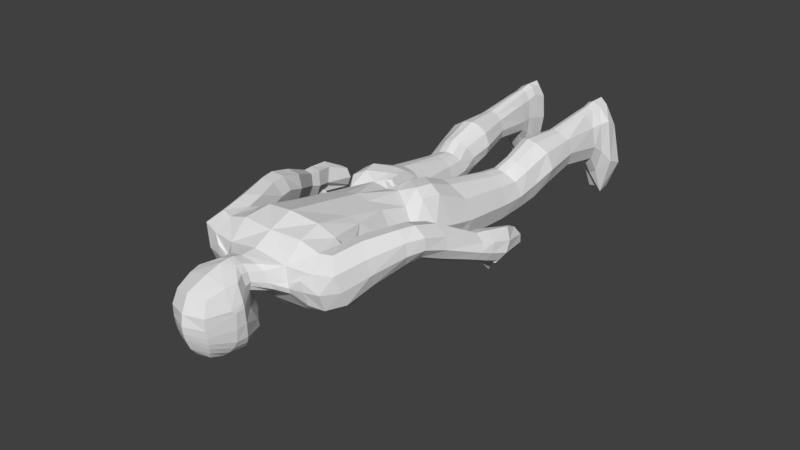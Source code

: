 # Source: try.blend  (saved by Blender 2.82.7; exported with 4.5.12 LTS)
import bpy
from mathutils import Matrix  # noqa: F401  (used for matrix-valued properties, if any)

bpy.ops.wm.read_factory_settings(use_empty=True)
scene = bpy.context.scene
scene.name = 'Scene'

# ---- world
world_world = bpy.data.worlds.new('World'); scene.world = world_world
world_world.color = (0.05088, 0.05088, 0.05088)
world_world.use_sun_shadow = False
world_world.sun_shadow_jitter_overblur = 0.0
world_world.cycles.sampling_method = 'MANUAL'

# ---- meshes
me_cube_001 = bpy.data.meshes.new('Cube.001')
me_cube_001.from_pydata([(-0.3986, -0.1701, 0.6043), (-0.2113, 0.1632, 2.501), (-0.3929, 0.4364, 0.6726), (-0.2514, 0.4448, 2.613), (-0.3523, 0.5188, 1.018), (-0.3753, -0.1339, 0.8009), (-0.53, 0.1161, 0.672), (-0.3014, 0.2336, 2.553), (-0.5241, 0.1882, 1.001), (-0.0516, 0.1251, 0.1022), (-0.18, 0.513, 0.5315), (-0.2671, -0.182, 0.4909), (-0.2158, -0.1652, 0.3915), (-0.1483, -0.1068, 0.2602), (-0.1132, 0.006, 0.1528), (-0.03494, 0.4005, 0.2161), (-0.06412, 0.5099, 0.3513), (-0.1007, 0.5214, 0.4268), (-0.586, -0.2013, -0.1703), (-0.5861, 0.2874, -0.1408), (-0.659, 0.03662, -0.1687), (-0.07331, 0.05209, -0.2644), (-0.4139, 0.4329, -0.08277), (-0.4514, -0.2716, -0.1736), (-0.3311, -0.2654, -0.1935), (-0.2184, -0.2142, -0.2257), (-0.1179, -0.1012, -0.2634), (-0.1149, 0.2547, -0.2325), (-0.1936, 0.3813, -0.1861), (-0.2885, 0.445, -0.1173), (-0.3756, -0.2558, 0.0918), (-0.2981, -0.2234, 0.02253), (-0.1566, 0.4691, 0.007965), (-0.2117, 0.5466, 0.1311), (-0.5281, -0.1853, 0.1504), (-0.2206, -0.1671, -0.04674), (-0.1298, -0.04144, -0.1505), (-0.08345, 0.104, -0.1524), (-0.1123, 0.3658, -0.1047), (-0.6478, 0.1056, 0.1701), (-0.546, 0.4849, 0.2815), (-0.4137, 0.5714, 0.2625), (-0.2667, -0.1867, 0.2069), (-0.1526, 0.5491, 0.3074), (-0.1992, -0.0928, 0.1184), (-0.06033, 0.1643, -0.03658), (-0.07147, 0.3713, 0.04765), (-0.3553, 0.5729, 0.4521), (-0.3343, -0.2288, 0.2954), (-0.1096, 0.4967, 0.1774), (-0.4829, -0.1822, 0.3879), (-0.1247, 0.044, -0.009085), (-0.6251, 0.1726, 0.4315), (-0.4948, 0.5002, 0.5148), (-0.611, -0.2221, -0.8392), (-0.6111, 0.1972, -0.8168), (-0.6728, -0.01745, -0.8379), (-0.1768, 0.02117, -0.9189), (-0.4657, 0.2931, -0.8049), (-0.497, -0.2843, -0.842), (-0.3951, -0.2774, -0.8589), (-0.2997, -0.2253, -0.8862), (-0.2146, -0.1157, -0.918), (-0.212, 0.1895, -0.8919), (-0.2803, 0.284, -0.8548), (-0.3624, 0.3149, -0.8207), (-0.6539, -0.1419, -1.45), (-0.6547, 0.2569, -1.271), (-0.711, 0.0559, -1.371), (-0.2453, 0.1204, -1.439), (-0.5219, 0.3459, -1.224), (-0.5394, -0.2013, -1.474), (-0.4421, -0.1888, -1.493), (-0.3452, -0.1292, -1.513), (-0.2723, -0.01246, -1.502), (-0.2903, 0.2745, -1.338), (-0.3526, 0.3537, -1.27), (-0.4276, 0.3723, -1.23), (-0.6921, -0.03197, -1.648), (-0.6939, 0.3796, -1.624), (-0.7601, 0.169, -1.653), (-0.2054, 0.2069, -1.697), (-0.5346, 0.4737, -1.597), (-0.573, -0.09897, -1.644), (-0.4563, -0.09467, -1.655), (-0.3436, -0.04127, -1.677), (-0.2464, 0.07237, -1.699), (-0.2467, 0.372, -1.67), (-0.3255, 0.4647, -1.635), (-0.4192, 0.4951, -1.605), (-0.6646, 0.03766, -2.155), (-0.6673, 0.3813, -2.124), (-0.7132, 0.2052, -2.157), (-0.315, 0.2395, -2.154), (-0.5549, 0.4586, -2.095), (-0.575, -0.009357, -2.142), (-0.4932, -0.004348, -2.142), (-0.4151, 0.03584, -2.151), (-0.3446, 0.1273, -2.163), (-0.3458, 0.3751, -2.135), (-0.4037, 0.4512, -2.113), (-0.4721, 0.4761, -2.096), (-0.6684, -0.06537, -2.721), (-0.6695, 0.3554, -2.703), (-0.7133, 0.1013, -2.72), (-0.358, 0.1791, -2.714), (-0.5681, 0.5228, -2.667), (-0.5886, -0.1035, -2.706), (-0.5132, -0.05928, -2.703), (-0.4441, -0.006556, -2.707), (-0.3815, 0.05051, -2.71), (-0.3836, 0.4266, -2.699), (-0.4342, 0.53, -2.683), (-0.4947, 0.5537, -2.667), (-0.3852, 0.2851, -1.05), (-0.4859, 0.2632, -1.039), (-0.6278, 0.1781, -1.067), (-0.688, -0.01124, -1.124), (-0.2041, 0.03429, -1.194), (-0.2384, 0.1814, -1.139), (-0.5165, -0.2496, -1.173), (-0.4171, -0.2412, -1.188), (-0.6277, -0.1943, -1.16), (-0.305, 0.2616, -1.088), (-0.324, -0.1908, -1.205), (-0.2409, -0.08835, -1.216), (-0.4538, -0.2145, 1.842), (-0.5314, 0.6145, 1.914), (-0.6438, 0.03874, 1.815), (-0.4944, -0.01659, 2.312), (-0.6712, 0.4661, 2.404), (-0.7549, 0.05817, 2.327), (-0.4385, 0.5654, 1.453), (-0.5579, 0.2074, 1.424), (-0.4367, -0.1885, 1.414), (-0.6145, 0.604, 2.238), (-0.7262, -0.02937, 2.134), (-0.5783, 0.3605, 1.754), (-0.7644, 0.2654, 2.409), (-0.6401, 0.6008, 1.954), (-0.6996, 0.09067, 1.797), (-0.8889, 0.487, 2.331), (-0.9265, 0.1275, 2.192), (-0.7603, 0.6147, 2.202), (-0.8454, 0.03454, 2.027), (-0.6315, 0.3603, 1.704), (-0.931, 0.3005, 2.278), (-0.8155, 0.639, 1.431), (-0.8108, 0.2685, 1.341), (-1.065, 0.5559, 1.486), (-1.018, 0.2784, 1.427), (-0.9516, 0.6616, 1.47), (-0.9253, 0.208, 1.373), (-0.7527, 0.4664, 1.369), (-1.078, 0.405, 1.481), (-0.9542, 0.5236, 1.939), (-0.9904, 0.3496, 1.918), (-0.8533, 0.1158, 1.717), (-0.759, 0.1877, 1.585), (-0.714, 0.4257, 1.562), (-0.8242, 0.6487, 1.855), (-0.6994, 0.6253, 1.716), (-0.9506, 0.1996, 1.838), (-0.8571, 0.6304, 1.243), (-0.8439, 0.2906, 1.171), (-1.141, 0.5544, 1.276), (-1.064, 0.2982, 1.236), (-1.007, 0.6534, 1.27), (-0.9506, 0.236, 1.198), (-0.7934, 0.4675, 1.202), (-1.146, 0.4168, 1.276), (-1.128, 0.3283, 0.5354), (-1.131, 0.06533, 0.5967), (-1.338, 0.2824, 0.5652), (-1.293, 0.09324, 0.6297), (-1.234, 0.3512, 0.5391), (-1.214, 0.04271, 0.6274), (-1.09, 0.1996, 0.561), (-1.351, 0.185, 0.6104), (-0.9176, 0.202, 0.9841), (-0.863, 0.3782, 0.9633), (-1.046, 0.573, 0.9818), (-1.195, 0.4775, 1.003), (-0.9027, 0.5453, 0.9657), (-1.209, 0.3336, 1.009), (-1.127, 0.221, 1.035), (-1.013, 0.1544, 1.02), (-1.143, 0.3119, 0.3942), (-1.163, -0.006083, 0.4259), (-1.393, 0.2504, 0.4306), (-1.336, 0.04192, 0.4931), (-1.269, 0.3352, 0.3983), (-1.248, -0.02446, 0.4575), (-1.093, 0.1542, 0.4346), (-1.394, 0.1359, 0.4678), (-1.216, 0.2617, 0.1488), (-1.233, 0.07083, 0.3177), (-1.433, 0.1981, 0.2142), (-1.374, -0.01853, 0.323), (-1.326, 0.2872, 0.1081), (-1.266, -0.02889, 0.3568), (-1.171, 0.09432, 0.2181), (-1.442, 0.0803, 0.2748), (-1.228, -0.01863, 0.3157), (-1.34, -0.0563, 0.3342), (-1.177, 0.1614, -0.1245), (-1.183, -0.06406, -0.1379), (-1.348, 0.1116, -0.1189), (-1.301, -0.0541, -0.1096), (-1.263, 0.1764, -0.115), (-1.247, -0.09581, -0.1111), (-1.143, 0.04574, -0.1453), (-1.355, 0.02109, -0.1129), (-1.211, -0.09185, -0.1514), (-1.278, -0.08055, -0.1147), (-1.119, -0.2294, 0.1767), (-1.17, -0.2479, 0.2013), (-1.125, -0.1673, 0.1129), (-1.169, -0.2007, 0.1175), (-1.145, -0.1808, 0.09536), (-0.5741, 0.3783, 2.458), (-0.6063, 0.0941, 2.396), (-0.3491, 0.121, 2.402), (-0.4102, 0.3038, 2.468), (-0.4314, 0.1831, 2.447), (-0.6716, -0.6108, -3.199), (-0.7391, 0.2848, -3.133), (-0.8152, -0.2383, -3.193), (-0.3479, 0.119, -3.162), (-0.6027, 0.5324, -3.13), (-0.5899, -0.6403, -3.166), (-0.5135, -0.5881, -3.163), (-0.4406, -0.4638, -3.188), (-0.3827, -0.177, -3.138), (-0.3764, 0.4079, -3.172), (-0.4326, 0.5398, -3.14), (-0.495, 0.5949, -3.169), (-0.5129, -0.5901, -3.019), (-0.4449, -0.3711, -3.0), (-0.3818, -0.1346, -2.959), (-0.3635, 0.1556, -2.969), (-0.434, 0.5703, -2.97), (-0.4949, 0.599, -2.96), (-0.5965, 0.5452, -2.965), (-0.7493, 0.3861, -2.956), (-0.8067, -0.159, -2.995), (-0.3832, 0.4713, -2.97), (-0.5889, -0.5824, -3.026), (-0.6716, -0.6452, -3.03), (-0.4495, -0.1801, -2.859), (-0.3704, 0.1827, -2.84), (-0.4969, 0.5694, -2.824), (-0.7041, 0.3717, -2.837), (-0.7368, -0.001795, -2.863), (-0.3926, 0.4269, -2.839), (-0.5143, -0.2926, -2.871), (-0.391, -0.02058, -2.842), (-0.44, 0.5459, -2.836), (-0.5824, 0.5236, -2.821), (-0.5822, -0.3465, -2.877), (-0.6624, -0.2968, -2.879), (-0.4249, 0.2527, 2.475), (-0.5961, 0.2608, 2.451), (-0.4726, -0.1416, 2.142), (-0.2852, -0.2634, 1.311), (-0.2614, -0.214, 0.8859), (-0.1949, -0.3005, 2.889), (-0.1542, -0.2423, 3.276), (-0.1976, 0.4903, 2.855), (-0.1978, 0.404, 3.306), (-0.242, 0.4675, 3.107), (-0.1631, -0.2971, 3.118), (-0.2222, 0.3615, 2.835), (-0.2231, 0.2464, 3.363), (-0.3158, 0.2529, 3.119), (-0.1868, 0.2767, 2.757), (-0.1559, -0.1165, 2.645), (-0.1646, -0.2737, 2.796), (-0.1824, -0.172, 3.304), (-0.2159, -0.04692, 3.336), (-0.2222, 0.1146, 3.361), (-0.2278, -0.2426, 3.101), (-0.304, -0.1168, 3.061), (-0.3307, 0.2104, 3.069), (-0.1997, 0.09336, 2.779), (-0.2215, 0.02678, 3.349), (-0.3241, 0.03228, 3.065), (-0.1509, -0.2044, 2.629), (-0.2017, -0.1116, 3.321), (-0.2698, -0.1892, 3.075), (-0.2927, 0.3118, 2.59), (-0.1867, 0.4791, 2.767), (-0.2126, 0.3744, 2.756), (-0.1681, 0.5596, 1.009), (-0.3399, 0.7219, 1.952), (-0.1754, 0.5096, 2.645), (-0.378, 0.4797, 2.456), (-0.3197, 0.6156, 1.48), (-0.3845, 0.6711, 2.242), (-0.1173, 0.5441, 2.767), (-0.1157, 0.5527, 2.844), (-0.1971, 0.3238, 2.756), (-0.2424, -0.2588, 2.902), (-0.2859, -0.1932, 2.917), (-0.3269, 0.2903, 2.969), (-0.3353, 0.224, 2.966), (-0.2697, 0.4802, 2.972), (-0.3308, 0.04962, 2.949), (-0.3149, -0.1167, 2.931), (0.3986, -0.1701, 0.6043), (0.2113, 0.1632, 2.501), (0.3929, 0.4364, 0.6726), (0.2514, 0.4448, 2.613), (0.0, 0.5945, 1.001), (0.0, -0.2323, 0.6771), (0.3523, 0.5188, 1.018), (0.3753, -0.1339, 0.8009), (0.0, 0.4671, 0.5029), (0.0, 0.5526, 2.66), (0.0, -0.1991, 0.4982), (0.0, 0.122, 2.464), (0.53, 0.1161, 0.672), (0.3014, 0.2336, 2.553), (0.5241, 0.1882, 1.001), (0.0, 0.005987, 0.103), (0.0516, 0.1251, 0.1022), (0.18, 0.513, 0.5315), (0.2671, -0.182, 0.4909), (0.0, 0.03379, 0.0855), (0.0, -0.1177, 0.2505), (0.0, -0.1834, 0.3757), (0.2158, -0.1652, 0.3915), (0.1483, -0.1068, 0.2602), (0.1132, 0.006, 0.1528), (0.0, 0.4384, 0.3851), (0.0, 0.3902, 0.272), (0.0, 0.2573, 0.1462), (0.03494, 0.4005, 0.2161), (0.06412, 0.5099, 0.3513), (0.1007, 0.5214, 0.4268), (0.586, -0.2013, -0.1703), (0.5861, 0.2874, -0.1408), (0.659, 0.03662, -0.1687), (0.07331, 0.05209, -0.2644), (0.4139, 0.4329, -0.08277), (0.4514, -0.2716, -0.1736), (0.3311, -0.2654, -0.1935), (0.2184, -0.2142, -0.2257), (0.1179, -0.1012, -0.2634), (0.1149, 0.2547, -0.2325), (0.1936, 0.3813, -0.1861), (0.2885, 0.445, -0.1173), (0.3756, -0.2558, 0.0918), (0.2981, -0.2234, 0.02253), (0.1566, 0.4691, 0.007965), (0.2117, 0.5466, 0.1311), (0.5281, -0.1853, 0.1504), (0.2206, -0.1671, -0.04674), (0.1298, -0.04144, -0.1505), (0.08345, 0.104, -0.1524), (0.1123, 0.3658, -0.1047), (0.6478, 0.1056, 0.1701), (0.546, 0.4849, 0.2815), (0.4137, 0.5714, 0.2625), (0.2667, -0.1867, 0.2069), (0.1526, 0.5491, 0.3074), (0.1992, -0.0928, 0.1184), (0.06033, 0.1643, -0.03658), (0.07147, 0.3713, 0.04765), (0.3553, 0.5729, 0.4521), (0.3343, -0.2288, 0.2954), (0.1096, 0.4967, 0.1774), (0.4829, -0.1822, 0.3879), (0.1247, 0.044, -0.009085), (0.6251, 0.1726, 0.4315), (0.4948, 0.5002, 0.5148), (0.611, -0.2221, -0.8392), (0.6111, 0.1972, -0.8168), (0.6728, -0.01745, -0.8379), (0.1768, 0.02117, -0.9189), (0.4657, 0.2931, -0.8049), (0.497, -0.2843, -0.842), (0.3951, -0.2774, -0.8589), (0.2997, -0.2253, -0.8862), (0.2146, -0.1157, -0.918), (0.212, 0.1895, -0.8919), (0.2803, 0.284, -0.8548), (0.3624, 0.3149, -0.8207), (0.6539, -0.1419, -1.45), (0.6547, 0.2569, -1.271), (0.711, 0.0559, -1.371), (0.2453, 0.1204, -1.439), (0.5219, 0.3459, -1.224), (0.5394, -0.2013, -1.474), (0.4421, -0.1888, -1.493), (0.3452, -0.1292, -1.513), (0.2723, -0.01246, -1.502), (0.2903, 0.2745, -1.338), (0.3526, 0.3537, -1.27), (0.4276, 0.3723, -1.23), (0.6921, -0.03197, -1.648), (0.6939, 0.3796, -1.624), (0.7601, 0.169, -1.653), (0.2054, 0.2069, -1.697), (0.5346, 0.4737, -1.597), (0.573, -0.09897, -1.644), (0.4563, -0.09467, -1.655), (0.3436, -0.04127, -1.677), (0.2464, 0.07237, -1.699), (0.2467, 0.372, -1.67), (0.3255, 0.4647, -1.635), (0.4192, 0.4951, -1.605), (0.6646, 0.03766, -2.155), (0.6673, 0.3813, -2.124), (0.7132, 0.2052, -2.157), (0.315, 0.2395, -2.154), (0.5549, 0.4586, -2.095), (0.575, -0.009357, -2.142), (0.4932, -0.004348, -2.142), (0.4151, 0.03584, -2.151), (0.3446, 0.1273, -2.163), (0.3458, 0.3751, -2.135), (0.4037, 0.4512, -2.113), (0.4721, 0.4761, -2.096), (0.6684, -0.06537, -2.721), (0.6695, 0.3554, -2.703), (0.7133, 0.1013, -2.72), (0.358, 0.1791, -2.714), (0.5681, 0.5228, -2.667), (0.5886, -0.1035, -2.706), (0.5132, -0.05928, -2.703), (0.4441, -0.006556, -2.707), (0.3815, 0.05051, -2.71), (0.3836, 0.4266, -2.699), (0.4342, 0.53, -2.683), (0.4947, 0.5537, -2.667), (0.3852, 0.2851, -1.05), (0.4859, 0.2632, -1.039), (0.6278, 0.1781, -1.067), (0.688, -0.01124, -1.124), (0.2041, 0.03429, -1.194), (0.2384, 0.1814, -1.139), (0.5165, -0.2496, -1.173), (0.4171, -0.2412, -1.188), (0.6277, -0.1943, -1.16), (0.305, 0.2616, -1.088), (0.324, -0.1908, -1.205), (0.2409, -0.08835, -1.216), (0.4538, -0.2145, 1.842), (0.0, -0.3423, 1.852), (0.5314, 0.6145, 1.914), (0.0, 0.7752, 1.99), (0.6438, 0.03874, 1.815), (0.4944, -0.01659, 2.312), (0.0, -0.07827, 2.281), (0.6712, 0.4661, 2.404), (0.0, 0.5553, 2.486), (0.7549, 0.05817, 2.327), (0.0, -0.2731, 1.462), (0.4385, 0.5654, 1.453), (0.0, 0.685, 1.487), (0.5579, 0.2074, 1.424), (0.4367, -0.1885, 1.414), (0.6145, 0.604, 2.238), (0.7262, -0.02937, 2.134), (0.5783, 0.3605, 1.754), (0.7644, 0.2654, 2.409), (0.6401, 0.6008, 1.954), (0.6996, 0.09067, 1.797), (0.8889, 0.487, 2.331), (0.9265, 0.1275, 2.192), (0.7603, 0.6147, 2.202), (0.8454, 0.03454, 2.027), (0.6315, 0.3603, 1.704), (0.931, 0.3005, 2.278), (0.8155, 0.639, 1.431), (0.8108, 0.2685, 1.341), (1.065, 0.5559, 1.486), (1.018, 0.2784, 1.427), (0.9516, 0.6616, 1.47), (0.9253, 0.208, 1.373), (0.7527, 0.4664, 1.369), (1.078, 0.405, 1.481), (0.9542, 0.5236, 1.939), (0.9904, 0.3496, 1.918), (0.8533, 0.1158, 1.717), (0.759, 0.1877, 1.585), (0.714, 0.4257, 1.562), (0.8242, 0.6487, 1.855), (0.6994, 0.6253, 1.716), (0.9506, 0.1996, 1.838), (0.8571, 0.6304, 1.243), (0.8439, 0.2906, 1.171), (1.141, 0.5544, 1.276), (1.064, 0.2982, 1.236), (1.007, 0.6534, 1.27), (0.9506, 0.236, 1.198), (0.7934, 0.4675, 1.202), (1.146, 0.4168, 1.276), (1.128, 0.3283, 0.5354), (1.131, 0.06533, 0.5967), (1.338, 0.2824, 0.5652), (1.293, 0.09324, 0.6297), (1.234, 0.3512, 0.5391), (1.214, 0.04271, 0.6274), (1.09, 0.1996, 0.561), (1.351, 0.185, 0.6104), (0.9176, 0.202, 0.9841), (0.863, 0.3782, 0.9633), (1.046, 0.573, 0.9818), (1.195, 0.4775, 1.003), (0.9027, 0.5453, 0.9657), (1.209, 0.3336, 1.009), (1.127, 0.221, 1.035), (1.013, 0.1544, 1.02), (1.143, 0.3119, 0.3942), (1.163, -0.006083, 0.4259), (1.393, 0.2504, 0.4306), (1.336, 0.04192, 0.4931), (1.269, 0.3352, 0.3983), (1.248, -0.02446, 0.4575), (1.093, 0.1542, 0.4346), (1.394, 0.1359, 0.4678), (1.216, 0.2617, 0.1488), (1.233, 0.07083, 0.3177), (1.433, 0.1981, 0.2142), (1.374, -0.01853, 0.323), (1.326, 0.2872, 0.1081), (1.266, -0.02889, 0.3568), (1.171, 0.09432, 0.2181), (1.442, 0.0803, 0.2748), (1.228, -0.01863, 0.3157), (1.34, -0.0563, 0.3342), (1.177, 0.1614, -0.1245), (1.183, -0.06406, -0.1379), (1.348, 0.1116, -0.1189), (1.301, -0.0541, -0.1096), (1.263, 0.1764, -0.115), (1.247, -0.09581, -0.1111), (1.143, 0.04574, -0.1453), (1.355, 0.02109, -0.1129), (1.211, -0.09185, -0.1514), (1.278, -0.08055, -0.1147), (1.119, -0.2294, 0.1767), (1.17, -0.2479, 0.2013), (1.125, -0.1673, 0.1129), (1.169, -0.2007, 0.1175), (1.145, -0.1808, 0.09536), (0.0, 0.6682, 2.268), (0.5741, 0.3783, 2.458), (0.6063, 0.0941, 2.396), (0.3491, 0.121, 2.402), (0.0, 0.07478, 2.379), (0.4102, 0.3038, 2.468), (0.4314, 0.1831, 2.447), (0.6716, -0.6108, -3.199), (0.7391, 0.2848, -3.133), (0.8152, -0.2383, -3.193), (0.3479, 0.119, -3.162), (0.6027, 0.5324, -3.13), (0.5899, -0.6403, -3.166), (0.5135, -0.5881, -3.163), (0.4406, -0.4638, -3.188), (0.3827, -0.177, -3.138), (0.3764, 0.4079, -3.172), (0.4326, 0.5398, -3.14), (0.495, 0.5949, -3.169), (0.5129, -0.5901, -3.019), (0.4449, -0.3711, -3.0), (0.3818, -0.1346, -2.959), (0.3635, 0.1556, -2.969), (0.434, 0.5703, -2.97), (0.4949, 0.599, -2.96), (0.5965, 0.5452, -2.965), (0.7493, 0.3861, -2.956), (0.8067, -0.159, -2.995), (0.3832, 0.4713, -2.97), (0.5889, -0.5824, -3.026), (0.6716, -0.6452, -3.03), (0.4495, -0.1801, -2.859), (0.3704, 0.1827, -2.84), (0.4969, 0.5694, -2.824), (0.7041, 0.3717, -2.837), (0.7368, -0.001795, -2.863), (0.3926, 0.4269, -2.839), (0.5143, -0.2926, -2.871), (0.391, -0.02058, -2.842), (0.44, 0.5459, -2.836), (0.5824, 0.5236, -2.821), (0.5822, -0.3465, -2.877), (0.6624, -0.2968, -2.879), (0.4249, 0.2527, 2.475), (0.5961, 0.2608, 2.451), (0.4726, -0.1416, 2.142), (0.2852, -0.2634, 1.311), (0.2614, -0.214, 0.8859), (0.1949, -0.3005, 2.889), (0.1542, -0.2423, 3.276), (0.1976, 0.4903, 2.855), (0.1978, 0.404, 3.306), (0.0, 0.5338, 3.108), (0.0, -0.325, 3.127), (0.242, 0.4675, 3.107), (0.1631, -0.2971, 3.118), (0.0, 0.5876, 2.832), (0.0, 0.4447, 3.353), (0.0, -0.3244, 2.868), (0.0, -0.2503, 3.308), (0.2222, 0.3615, 2.835), (0.2231, 0.2464, 3.363), (0.3158, 0.2529, 3.119), (0.0, 0.2508, 3.438), (0.0, 0.2621, 2.754), (0.1868, 0.2767, 2.757), (0.1559, -0.1165, 2.645), (0.1646, -0.2737, 2.796), (0.0, 0.1238, 3.457), (0.0, -0.03579, 3.428), (0.0, -0.1645, 3.376), (0.0, 0.146, 2.586), (0.0, -0.1022, 2.499), (0.0, -0.3012, 2.724), (0.1824, -0.172, 3.304), (0.2159, -0.04692, 3.336), (0.2222, 0.1146, 3.361), (0.2278, -0.2426, 3.101), (0.304, -0.1168, 3.061), (0.3307, 0.2104, 3.069), (0.1997, 0.09336, 2.779), (0.0, 0.03912, 3.447), (0.0, 0.06265, 2.546), (0.2215, 0.02678, 3.349), (0.3241, 0.03228, 3.065), (0.1509, -0.2044, 2.629), (0.0, -0.1024, 3.403), (0.0, -0.2228, 2.527), (0.2017, -0.1116, 3.321), (0.2698, -0.1892, 3.075), (0.2927, 0.3118, 2.59), (0.1867, 0.4791, 2.767), (0.0, 0.5846, 2.772), (0.2126, 0.3744, 2.756), (0.0, -0.2337, 2.129), (0.1681, 0.5596, 1.009), (0.3399, 0.7219, 1.952), (0.1754, 0.5096, 2.645), (0.378, 0.4797, 2.456), (0.3197, 0.6156, 1.48), (0.3845, 0.6711, 2.242), (0.1173, 0.5441, 2.767), (0.1157, 0.5527, 2.844), (0.1971, 0.3238, 2.756), (0.0, 0.5784, 2.933), (0.2424, -0.2588, 2.902), (0.2859, -0.1932, 2.917), (0.3269, 0.2903, 2.969), (0.3353, 0.224, 2.966), (0.2697, 0.4802, 2.972), (0.3308, 0.04962, 2.949), (0.3149, -0.1167, 2.931)], [], [(131, 221, 262, 138), (2, 4, 293, 10), (0, 5, 8, 6), (552, 320, 1, 222), (319, 314, 5, 0, 11), (6, 8, 4, 2), (130, 220, 223, 296), (129, 221, 131), (14, 9, 324, 328), (17, 10, 317, 334), (11, 12, 330, 319), (12, 13, 329, 330), (13, 14, 328, 329), (9, 15, 336, 324), (15, 16, 335, 336), (16, 17, 334, 335), (31, 30, 23, 24), (33, 32, 28, 29), (30, 34, 18, 23), (35, 31, 24, 25), (37, 36, 26, 21), (36, 35, 25, 26), (38, 37, 21, 27), (34, 39, 20, 18), (39, 40, 19, 20), (41, 33, 29, 22), (40, 41, 22, 19), (32, 38, 27, 28), (49, 46, 38, 32), (53, 47, 41, 40), (47, 43, 33, 41), (52, 53, 40, 39), (50, 52, 39, 34), (46, 45, 37, 38), (51, 44, 35, 36), (45, 51, 36, 37), (44, 42, 31, 35), (48, 50, 34, 30), (43, 49, 32, 33), (42, 48, 30, 31), (12, 11, 48, 42), (17, 16, 49, 43), (11, 0, 50, 48), (13, 12, 42, 44), (9, 14, 51, 45), (14, 13, 44, 51), (15, 9, 45, 46), (0, 6, 52, 50), (6, 2, 53, 52), (10, 17, 43, 47), (2, 10, 47, 53), (16, 15, 46, 49), (20, 19, 55, 56), (27, 21, 57, 63), (24, 23, 59, 60), (23, 18, 54, 59), (28, 27, 63, 64), (18, 20, 56, 54), (25, 24, 60, 61), (21, 26, 62, 57), (29, 28, 64, 65), (19, 22, 58, 55), (26, 25, 61, 62), (22, 29, 65, 58), (115, 114, 77, 70), (117, 116, 67, 68), (119, 118, 69, 75), (121, 120, 71, 72), (120, 122, 66, 71), (123, 119, 75, 76), (122, 117, 68, 66), (124, 121, 72, 73), (118, 125, 74, 69), (114, 123, 76, 77), (116, 115, 70, 67), (125, 124, 73, 74), (74, 73, 85, 86), (70, 77, 89, 82), (68, 67, 79, 80), (75, 69, 81, 87), (72, 71, 83, 84), (71, 66, 78, 83), (76, 75, 87, 88), (66, 68, 80, 78), (73, 72, 84, 85), (69, 74, 86, 81), (77, 76, 88, 89), (67, 70, 82, 79), (79, 82, 94, 91), (86, 85, 97, 98), (82, 89, 101, 94), (80, 79, 91, 92), (87, 81, 93, 99), (84, 83, 95, 96), (83, 78, 90, 95), (88, 87, 99, 100), (78, 80, 92, 90), (85, 84, 96, 97), (81, 86, 98, 93), (89, 88, 100, 101), (101, 100, 112, 113), (91, 94, 106, 103), (98, 97, 109, 110), (94, 101, 113, 106), (92, 91, 103, 104), (99, 93, 105, 111), (96, 95, 107, 108), (95, 90, 102, 107), (100, 99, 111, 112), (90, 92, 104, 102), (97, 96, 108, 109), (93, 98, 110, 105), (62, 61, 124, 125), (55, 58, 115, 116), (65, 64, 123, 114), (57, 62, 125, 118), (61, 60, 121, 124), (54, 56, 117, 122), (64, 63, 119, 123), (59, 54, 122, 120), (60, 59, 120, 121), (63, 57, 118, 119), (56, 55, 116, 117), (58, 65, 114, 115), (134, 126, 128, 133), (132, 127, 294, 297), (458, 449, 126, 134), (133, 128, 137, 127, 132), (126, 263, 136, 128), (127, 135, 298, 294), (449, 642, 263, 126), (8, 133, 132, 4), (314, 265, 5), (4, 132, 297, 293), (5, 134, 133, 8), (131, 138, 146, 142), (127, 137, 145, 139), (136, 131, 142, 144), (138, 130, 141, 146), (128, 136, 144, 140), (135, 127, 139, 143), (137, 128, 140, 145), (130, 135, 143, 141), (156, 155, 149, 154), (158, 157, 152, 148), (159, 158, 148, 153), (155, 160, 151, 149), (161, 159, 153, 147), (160, 161, 147, 151), (162, 156, 154, 150), (157, 162, 150, 152), (144, 142, 162, 157), (142, 146, 156, 162), (143, 139, 161, 160), (139, 145, 159, 161), (141, 143, 160, 155), (145, 140, 158, 159), (140, 144, 157, 158), (146, 141, 155, 156), (150, 154, 170, 166), (152, 150, 166, 168), (154, 149, 165, 170), (148, 152, 168, 164), (153, 148, 164, 169), (149, 151, 167, 165), (147, 153, 169, 163), (151, 147, 163, 167), (180, 179, 172, 177), (182, 181, 175, 173), (183, 180, 177, 171), (181, 183, 171, 175), (185, 184, 178, 174), (186, 185, 174, 176), (184, 182, 173, 178), (179, 186, 176, 172), (164, 168, 186, 179), (170, 165, 182, 184), (168, 166, 185, 186), (166, 170, 184, 185), (167, 163, 183, 181), (163, 169, 180, 183), (165, 167, 181, 182), (169, 164, 179, 180), (176, 174, 190, 192), (178, 173, 189, 194), (172, 176, 192, 188), (177, 172, 188, 193), (173, 175, 191, 189), (171, 177, 193, 187), (175, 171, 187, 191), (174, 178, 194, 190), (193, 188, 196, 201), (189, 191, 199, 197), (187, 193, 201, 195), (191, 187, 195, 199), (190, 194, 202, 198), (192, 190, 198, 204, 200), (194, 189, 197, 202), (203, 196, 217, 219), (202, 197, 207, 212), (199, 195, 205, 209), (203, 200, 210, 213), (198, 202, 212, 208), (197, 199, 209, 207), (204, 198, 208, 214), (196, 203, 213, 206), (200, 204, 214, 210), (195, 201, 211, 205), (201, 196, 206, 211), (206, 213, 210, 214, 208, 212, 207, 209, 205, 211), (215, 216, 218, 219, 217), (196, 188, 215, 217), (200, 203, 219, 218), (192, 200, 218, 216), (188, 192, 216, 215), (221, 129, 222, 224), (548, 298, 296, 456), (223, 261, 290, 3), (224, 222, 1, 7), (220, 262, 261, 223), (454, 552, 222, 129), (238, 237, 231, 232), (240, 239, 233, 228), (242, 241, 235, 236), (244, 243, 229, 226), (239, 238, 232, 233), (243, 242, 236, 229), (245, 244, 226, 227), (246, 240, 228, 234), (237, 247, 230, 231), (247, 248, 225, 230), (241, 246, 234, 235), (248, 245, 227, 225), (227, 226, 229, 236, 235, 234, 228, 233, 232, 231, 230, 225), (260, 253, 245, 248), (257, 254, 246, 241), (259, 260, 248, 247), (255, 259, 247, 237), (254, 250, 240, 246), (253, 252, 244, 245), (258, 251, 242, 243), (256, 249, 238, 239), (252, 258, 243, 244), (251, 257, 241, 242), (250, 256, 239, 240), (249, 255, 237, 238), (109, 108, 255, 249), (105, 110, 256, 250), (113, 112, 257, 251), (103, 106, 258, 252), (110, 109, 249, 256), (106, 113, 251, 258), (104, 103, 252, 253), (111, 105, 250, 254), (108, 107, 259, 255), (107, 102, 260, 259), (112, 111, 254, 257), (102, 104, 253, 260), (261, 262, 221, 224), (138, 262, 220, 130), (136, 263, 129, 131), (458, 264, 265, 314), (134, 264, 458), (5, 265, 264, 134), (274, 273, 269, 270), (268, 306, 652, 604, 300), (275, 305, 304, 272), (601, 607, 267, 271), (268, 300, 604, 612, 272), (618, 278, 267, 607), (606, 601, 271, 266), (277, 621, 606, 266), (272, 304, 306, 268), (270, 269, 605, 600), (605, 269, 273, 611), (283, 280, 273, 274), (271, 267, 278, 281), (289, 288, 279, 282), (286, 285, 280, 283), (272, 612, 619, 275), (284, 630, 620, 276), (287, 635, 621, 277), (611, 273, 280, 616), (629, 285, 279, 617), (634, 288, 278, 618), (266, 271, 281, 302), (287, 303, 308, 276), (284, 307, 305, 275), (276, 308, 307, 284), (616, 280, 285, 629), (275, 619, 630, 284), (282, 279, 285, 286), (277, 302, 303, 287), (617, 279, 288, 634), (276, 620, 635, 287), (281, 278, 288, 289), (291, 3, 295, 299), (290, 261, 224, 7), (292, 272, 268, 291), (1, 275, 301, 7), (320, 619, 275, 1), (290, 292, 291, 3), (268, 291, 299, 300), (263, 642, 454, 129), (293, 297, 460, 313), (10, 293, 313, 317), (297, 294, 451, 460), (296, 298, 135, 130), (296, 295, 318, 456), (294, 298, 548, 451), (300, 299, 640, 604), (299, 295, 318, 640), (292, 301, 275, 272), (7, 301, 292, 290), (296, 223, 3, 295), (302, 277, 266), (303, 302, 281, 289), (652, 306, 270, 600), (306, 304, 274, 270), (308, 303, 289, 282), (304, 305, 283, 274), (305, 307, 286, 283), (307, 308, 282, 286), (457, 466, 592, 550), (311, 326, 643, 315), (309, 321, 323, 316), (552, 551, 310, 320), (319, 327, 309, 316, 314), (321, 311, 315, 323), (455, 646, 553, 549), (453, 457, 550), (333, 328, 324, 325), (339, 334, 317, 326), (327, 319, 330, 331), (331, 330, 329, 332), (332, 329, 328, 333), (325, 324, 336, 337), (337, 336, 335, 338), (338, 335, 334, 339), (353, 346, 345, 352), (355, 351, 350, 354), (352, 345, 340, 356), (357, 347, 346, 353), (359, 343, 348, 358), (358, 348, 347, 357), (360, 349, 343, 359), (356, 340, 342, 361), (361, 342, 341, 362), (363, 344, 351, 355), (362, 341, 344, 363), (354, 350, 349, 360), (371, 354, 360, 368), (375, 362, 363, 369), (369, 363, 355, 365), (374, 361, 362, 375), (372, 356, 361, 374), (368, 360, 359, 367), (373, 358, 357, 366), (367, 359, 358, 373), (366, 357, 353, 364), (370, 352, 356, 372), (365, 355, 354, 371), (364, 353, 352, 370), (331, 364, 370, 327), (339, 365, 371, 338), (327, 370, 372, 309), (332, 366, 364, 331), (325, 367, 373, 333), (333, 373, 366, 332), (337, 368, 367, 325), (309, 372, 374, 321), (321, 374, 375, 311), (326, 369, 365, 339), (311, 375, 369, 326), (338, 371, 368, 337), (342, 378, 377, 341), (349, 385, 379, 343), (346, 382, 381, 345), (345, 381, 376, 340), (350, 386, 385, 349), (340, 376, 378, 342), (347, 383, 382, 346), (343, 379, 384, 348), (351, 387, 386, 350), (341, 377, 380, 344), (348, 384, 383, 347), (344, 380, 387, 351), (437, 392, 399, 436), (439, 390, 389, 438), (441, 397, 391, 440), (443, 394, 393, 442), (442, 393, 388, 444), (445, 398, 397, 441), (444, 388, 390, 439), (446, 395, 394, 443), (440, 391, 396, 447), (436, 399, 398, 445), (438, 389, 392, 437), (447, 396, 395, 446), (396, 408, 407, 395), (392, 404, 411, 399), (390, 402, 401, 389), (397, 409, 403, 391), (394, 406, 405, 393), (393, 405, 400, 388), (398, 410, 409, 397), (388, 400, 402, 390), (395, 407, 406, 394), (391, 403, 408, 396), (399, 411, 410, 398), (389, 401, 404, 392), (401, 413, 416, 404), (408, 420, 419, 407), (404, 416, 423, 411), (402, 414, 413, 401), (409, 421, 415, 403), (406, 418, 417, 405), (405, 417, 412, 400), (410, 422, 421, 409), (400, 412, 414, 402), (407, 419, 418, 406), (403, 415, 420, 408), (411, 423, 422, 410), (423, 435, 434, 422), (413, 425, 428, 416), (420, 432, 431, 419), (416, 428, 435, 423), (414, 426, 425, 413), (421, 433, 427, 415), (418, 430, 429, 417), (417, 429, 424, 412), (422, 434, 433, 421), (412, 424, 426, 414), (419, 431, 430, 418), (415, 427, 432, 420), (384, 447, 446, 383), (377, 438, 437, 380), (387, 436, 445, 386), (379, 440, 447, 384), (383, 446, 443, 382), (376, 444, 439, 378), (386, 445, 441, 385), (381, 442, 444, 376), (382, 443, 442, 381), (385, 441, 440, 379), (378, 439, 438, 377), (380, 437, 436, 387), (462, 461, 452, 448), (459, 647, 644, 450), (458, 462, 448, 449), (461, 459, 450, 465, 452), (448, 452, 464, 593), (450, 644, 648, 463), (449, 448, 593, 642), (323, 315, 459, 461), (314, 316, 595), (315, 643, 647, 459), (316, 323, 461, 462), (457, 470, 474, 466), (450, 467, 473, 465), (464, 472, 470, 457), (466, 474, 469, 455), (452, 468, 472, 464), (463, 471, 467, 450), (465, 473, 468, 452), (455, 469, 471, 463), (484, 482, 477, 483), (486, 476, 480, 485), (487, 481, 476, 486), (483, 477, 479, 488), (489, 475, 481, 487), (488, 479, 475, 489), (490, 478, 482, 484), (485, 480, 478, 490), (472, 485, 490, 470), (470, 490, 484, 474), (471, 488, 489, 467), (467, 489, 487, 473), (469, 483, 488, 471), (473, 487, 486, 468), (468, 486, 485, 472), (474, 484, 483, 469), (478, 494, 498, 482), (480, 496, 494, 478), (482, 498, 493, 477), (476, 492, 496, 480), (481, 497, 492, 476), (477, 493, 495, 479), (475, 491, 497, 481), (479, 495, 491, 475), (508, 505, 500, 507), (510, 501, 503, 509), (511, 499, 505, 508), (509, 503, 499, 511), (513, 502, 506, 512), (514, 504, 502, 513), (512, 506, 501, 510), (507, 500, 504, 514), (492, 507, 514, 496), (498, 512, 510, 493), (496, 514, 513, 494), (494, 513, 512, 498), (495, 509, 511, 491), (491, 511, 508, 497), (493, 510, 509, 495), (497, 508, 507, 492), (504, 520, 518, 502), (506, 522, 517, 501), (500, 516, 520, 504), (505, 521, 516, 500), (501, 517, 519, 503), (499, 515, 521, 505), (503, 519, 515, 499), (502, 518, 522, 506), (521, 529, 524, 516), (517, 525, 527, 519), (515, 523, 529, 521), (519, 527, 523, 515), (518, 526, 530, 522), (520, 528, 532, 526, 518), (522, 530, 525, 517), (531, 547, 545, 524), (530, 540, 535, 525), (527, 537, 533, 523), (531, 541, 538, 528), (526, 536, 540, 530), (525, 535, 537, 527), (532, 542, 536, 526), (524, 534, 541, 531), (528, 538, 542, 532), (523, 533, 539, 529), (529, 539, 534, 524), (534, 539, 533, 537, 535, 540, 536, 542, 538, 541), (543, 545, 547, 546, 544), (524, 545, 543, 516), (528, 546, 547, 531), (520, 544, 546, 528), (516, 543, 544, 520), (550, 554, 551, 453), (548, 456, 646, 648), (553, 312, 638, 591), (554, 322, 310, 551), (549, 553, 591, 592), (454, 453, 551, 552), (568, 562, 561, 567), (570, 558, 563, 569), (572, 566, 565, 571), (574, 556, 559, 573), (569, 563, 562, 568), (573, 559, 566, 572), (575, 557, 556, 574), (576, 564, 558, 570), (567, 561, 560, 577), (577, 560, 555, 578), (571, 565, 564, 576), (578, 555, 557, 575), (557, 555, 560, 561, 562, 563, 558, 564, 565, 566, 559, 556), (590, 578, 575, 583), (587, 571, 576, 584), (589, 577, 578, 590), (585, 567, 577, 589), (584, 576, 570, 580), (583, 575, 574, 582), (588, 573, 572, 581), (586, 569, 568, 579), (582, 574, 573, 588), (581, 572, 571, 587), (580, 570, 569, 586), (579, 568, 567, 585), (431, 579, 585, 430), (427, 580, 586, 432), (435, 581, 587, 434), (425, 582, 588, 428), (432, 586, 579, 431), (428, 588, 581, 435), (426, 583, 582, 425), (433, 584, 580, 427), (430, 585, 589, 429), (429, 589, 590, 424), (434, 587, 584, 433), (424, 590, 583, 426), (591, 554, 550, 592), (466, 455, 549, 592), (464, 457, 453, 593), (458, 314, 595, 594), (462, 458, 594), (316, 462, 594, 595), (610, 602, 599, 609), (598, 650, 604, 652, 657), (613, 608, 655, 656), (601, 603, 597, 607), (598, 608, 612, 604, 650), (618, 607, 597, 622), (606, 596, 603, 601), (615, 596, 606, 621), (608, 598, 657, 655), (602, 600, 605, 599), (605, 611, 609, 599), (627, 610, 609, 624), (603, 625, 622, 597), (637, 626, 623, 636), (632, 627, 624, 631), (608, 613, 619, 612), (628, 614, 620, 630), (633, 615, 621, 635), (611, 616, 624, 609), (629, 617, 623, 631), (634, 618, 622, 636), (596, 653, 625, 603), (633, 614, 659, 654), (628, 613, 656, 658), (614, 628, 658, 659), (616, 629, 631, 624), (613, 628, 630, 619), (626, 632, 631, 623), (615, 633, 654, 653), (617, 634, 636, 623), (614, 633, 635, 620), (625, 637, 636, 622), (639, 649, 645, 312), (638, 322, 554, 591), (641, 639, 598, 608), (310, 322, 651, 613), (320, 310, 613, 619), (638, 312, 639, 641), (598, 650, 649, 639), (593, 453, 454, 642), (643, 313, 460, 647), (326, 317, 313, 643), (647, 460, 451, 644), (646, 455, 463, 648), (646, 456, 318, 645), (644, 451, 548, 648), (650, 604, 640, 649), (649, 640, 318, 645), (641, 608, 613, 651), (322, 638, 641, 651), (646, 645, 312, 553), (653, 596, 615), (654, 637, 625, 653), (652, 600, 602, 657), (657, 602, 610, 655), (659, 626, 637, 654), (655, 610, 627, 656), (656, 627, 632, 658), (658, 632, 626, 659)])
me_cube_001.use_remesh_preserve_volume = False
me_cube_001.use_remesh_preserve_attributes = False
me_cube_001.use_mirror_vertex_groups = False
me_cube_001.update()
arm_armature = bpy.data.armatures.new('Armature')  # bones are not reproduced

# ---- objects
ob_armature = bpy.data.objects.new('Armature', arm_armature)
ob_cube = bpy.data.objects.new('Cube', me_cube_001)

# ---- transforms, parenting, visibility, modifiers, constraints
ob_armature.location = (0.0, -1.0, 0.06)
ob_armature.rotation_euler = (1.571, 0.0, 0.0)
ob_armature.lock_location = (True, True, True)
ob_armature.show_in_front = True
ob_armature.lineart.crease_threshold = 0.0
ob_cube.parent = ob_armature
ob_cube.matrix_parent_inverse = Matrix(((1.0, -0.0, 0.0, 0.005812), (-0.0, 1.0, -0.0, -0.2588), (0.0, 0.0, 1.0, -4.053), (-0.0, 0.0, -0.0, 1.0)))
ob_cube.location = (0.0, 0.0, 3.0)
ob_cube.lineart.crease_threshold = 0.0
_vg = ob_cube.vertex_groups.new(name='Bone.001')
for _i, _w in zip([0, 2, 4, 5, 6, 8, 9, 10, 11, 12, 13, 14, 15, 16, 17, 19, 21, 22, 27, 28, 29, 31, 32, 33, 35, 36, 37, 38, 40, 41, 42, 43, 44, 45, 46, 47, 48, 49, 50, 51, 52, 53, 132, 133, 134, 264, 265, 293, 297, 309, 311, 313, 314, 315, 316, 317, 319, 321, 323, 324, 325, 326, 327, 328, 329, 330, 331, 332, 333, 334, 335, 336, 337, 338, 339, 344, 349, 350, 351, 354, 355, 357, 358, 359, 360, 362, 363, 364, 365, 366, 367, 368, 369, 370, 371, 372, 373, 374, 375, 458, 462, 594, 595, 643], [0.1481, 0.4858, 0.1615, 0.4667, 0.1422, 0.3314, 0.7072, 0.7325, 0.1289, 0.1482, 0.239, 0.4777, 0.7881, 0.8176, 0.8073, 0.002383, 0.02806, 0.09354, 0.09609, 0.1309, 0.1405, 0.007936, 0.4702, 0.568, 0.03085, 0.06192, 0.1377, 0.3046, 0.1708, 0.3031, 0.07155, 0.7288, 0.1326, 0.3428, 0.5955, 0.4094, 0.04908, 0.6913, 0.02026, 0.2222, 0.06017, 0.2869, 0.01313, 0.054, 0.06491, 0.1435, 0.5287, 0.1085, 0.0015, 0.1601, 0.463, 0.09022, 0.6417, 0.09981, 0.4522, 0.8327, 0.5354, 0.1087, 0.1301, 0.5128, 0.5727, 0.7114, 0.1124, 0.5234, 0.4549, 0.4836, 0.1281, 0.1809, 0.2722, 0.8407, 0.7983, 0.7971, 0.7138, 0.7714, 0.7769, 0.06808, 0.05595, 0.07764, 0.09643, 0.3024, 0.437, 0.0008574, 0.02974, 0.0919, 0.1882, 0.1475, 0.2545, 0.0519, 0.6352, 0.08064, 0.2373, 0.3908, 0.3792, 0.03207, 0.5292, 0.0202, 0.1507, 0.05209, 0.2671, 0.06142, 0.05144, 0.1348, 0.5351, 0.08133]): _vg.add([_i], _w, 'REPLACE')
_vg = ob_cube.vertex_groups.new(name='Chest')
for _i, _w in zip([2, 4, 5, 6, 8, 10, 16, 17, 43, 47, 53, 126, 128, 132, 133, 134, 137, 264, 265, 293, 297, 309, 311, 313, 314, 315, 316, 317, 321, 323, 326, 334, 338, 339, 362, 363, 365, 369, 374, 375, 448, 449, 452, 458, 459, 460, 461, 462, 594, 595, 643, 647], [0.1639, 0.6291, 0.1192, 0.07147, 0.3811, 0.08645, 0.02759, 0.04283, 0.02561, 0.05335, 0.068, 0.071, 0.04774, 0.1842, 0.3663, 0.3727, 0.03307, 0.3619, 0.1281, 0.7386, 0.1536, 0.02646, 0.1835, 0.7832, 0.05608, 0.7025, 0.152, 0.05798, 0.09616, 0.5083, 0.09464, 0.02672, 0.03122, 0.04747, 0.02624, 0.02756, 0.03064, 0.05991, 0.02586, 0.07686, 0.06684, 0.05498, 0.02972, 0.1746, 0.1356, 0.1245, 0.183, 0.3681, 0.3812, 0.1412, 0.7822, 0.1245]): _vg.add([_i], _w, 'REPLACE')
_vg = ob_cube.vertex_groups.new(name='UpperBody')
for _i, _w in zip([1, 3, 4, 5, 7, 8, 126, 127, 128, 129, 130, 132, 133, 134, 135, 137, 139, 140, 145, 220, 221, 222, 223, 224, 261, 262, 263, 264, 265, 275, 276, 287, 290, 291, 292, 293, 294, 295, 296, 297, 298, 299, 301, 310, 311, 312, 313, 315, 316, 318, 320, 321, 322, 323, 448, 449, 450, 451, 452, 453, 454, 455, 456, 458, 459, 460, 461, 462, 463, 464, 465, 467, 468, 473, 548, 549, 550, 551, 552, 553, 554, 591, 592, 593, 594, 595, 614, 619, 620, 630, 633, 635, 638, 639, 640, 641, 642, 643, 644, 645, 646, 647, 648, 649], [0.1419, 0.1174, 0.08508, 0.04998, 0.1141, 0.08327, 0.1817, 0.07076, 0.04907, 0.08685, 0.01161, 0.4136, 0.3598, 0.3856, 0.02906, 0.07005, 0.01199, 0.003319, 0.008021, 0.07887, 0.03105, 0.1501, 0.1983, 0.1292, 0.1501, 0.05123, 0.135, 0.3436, 0.09876, 0.02254, 0.007728, 0.001511, 0.1089, 0.03901, 0.0272, 0.0695, 0.1761, 0.09557, 0.2934, 0.3526, 0.1667, 0.02966, 0.02461, 0.1522, 0.006187, 0.1306, 0.06984, 0.1081, 0.05099, 0.01002, 0.205, 0.003053, 0.1441, 0.1388, 0.1946, 0.6675, 0.09218, 0.5561, 0.0653, 0.1557, 0.7194, 0.03413, 0.0918, 0.6495, 0.6174, 0.674, 0.5725, 0.4248, 0.04468, 0.009784, 0.1034, 0.03015, 0.02085, 0.0313, 0.5104, 0.1291, 0.08446, 0.3813, 0.6536, 0.3294, 0.3242, 0.3195, 0.09731, 0.1566, 0.3496, 0.09725, 0.009782, 0.1051, 0.05773, 0.08487, 0.005542, 0.02895, 0.1237, 0.03502, 0.007386, 0.00659, 0.6875, 0.07649, 0.2113, 0.1115, 0.3843, 0.6526, 0.1917, 0.03242]): _vg.add([_i], _w, 'REPLACE')
_vg = ob_cube.vertex_groups.new(name='Bone.005')
for _i, _w in zip([1, 3, 7, 129, 220, 221, 222, 223, 224, 261, 262, 266, 268, 272, 275, 276, 277, 284, 287, 290, 291, 292, 295, 296, 298, 299, 300, 301, 302, 303, 304, 305, 306, 307, 308, 310, 312, 318, 320, 322, 451, 453, 454, 456, 548, 549, 550, 551, 552, 553, 554, 591, 592, 593, 596, 598, 604, 606, 612, 613, 614, 615, 619, 620, 621, 628, 630, 633, 635, 638, 639, 640, 641, 642, 645, 646, 648, 649, 650, 651, 652, 653, 654, 657], [0.4907, 0.3669, 0.4169, 0.06169, 0.06624, 0.02749, 0.1967, 0.1741, 0.1639, 0.174, 0.05077, 0.01389, 0.1033, 0.05683, 0.1353, 0.08713, 0.03869, 0.07993, 0.07717, 0.3887, 0.2021, 0.1556, 0.336, 0.1544, 0.05158, 0.2256, 0.1279, 0.1447, 0.01175, 0.009672, 0.008794, 0.01123, 0.03961, 0.01352, 0.01028, 0.6361, 0.4536, 0.4652, 0.5895, 0.555, 0.01224, 0.07314, 0.08484, 0.4226, 0.1225, 0.07817, 0.04239, 0.2365, 0.215, 0.2082, 0.2, 0.2117, 0.06036, 0.004723, 0.01119, 0.08691, 0.1403, 0.01695, 0.03913, 0.06321, 0.08897, 0.03903, 0.3065, 0.1679, 0.05489, 0.05499, 0.2461, 0.08243, 0.1158, 0.5128, 0.1905, 0.2371, 0.1257, 0.01866, 0.3663, 0.1688, 0.05423, 0.2252, 0.123, 0.09268, 0.07226, 0.007095, 0.001831, 0.01237]): _vg.add([_i], _w, 'REPLACE')
_vg = ob_cube.vertex_groups.new(name='Head')
for _i, _w in zip([1, 3, 7, 220, 222, 223, 224, 261, 262, 266, 267, 268, 269, 270, 271, 272, 273, 274, 275, 276, 277, 278, 279, 280, 281, 282, 283, 284, 285, 286, 287, 288, 289, 290, 291, 292, 295, 296, 298, 299, 300, 301, 302, 303, 304, 305, 306, 307, 308, 310, 312, 318, 320, 322, 451, 456, 548, 549, 551, 552, 553, 554, 591, 596, 597, 598, 599, 600, 601, 602, 603, 604, 605, 606, 607, 608, 609, 610, 611, 612, 613, 614, 615, 616, 617, 618, 619, 620, 621, 622, 623, 624, 625, 626, 627, 628, 629, 630, 631, 632, 633, 634, 635, 636, 637, 638, 639, 640, 641, 645, 646, 648, 649, 650, 651, 652, 653, 654, 655, 656, 657, 658, 659], [0.1577, 0.3304, 0.2, 0.04021, 0.07051, 0.1173, 0.07406, 0.1017, 0.01027, 0.9523, 0.9844, 0.8403, 0.9868, 0.9657, 0.9759, 0.894, 0.9908, 0.9748, 0.7682, 0.8702, 0.9342, 0.9861, 0.9885, 0.9907, 0.9743, 0.9702, 0.9704, 0.8736, 0.9897, 0.9701, 0.8858, 0.9873, 0.9718, 0.2791, 0.6837, 0.7321, 0.4193, 0.1453, 0.04844, 0.6754, 0.817, 0.7499, 0.9536, 0.9547, 0.9497, 0.9488, 0.928, 0.9492, 0.9537, 0.1194, 0.2959, 0.4715, 0.1528, 0.1595, 0.01029, 0.421, 0.1203, 0.02186, 0.05149, 0.05541, 0.09384, 0.05501, 0.0802, 0.9553, 0.9864, 0.8771, 0.9929, 0.9702, 0.9777, 0.981, 0.9786, 0.8122, 0.992, 0.9507, 0.9868, 0.9766, 0.9956, 0.9911, 0.9952, 0.934, 0.9087, 0.8709, 0.9351, 0.995, 0.993, 0.9899, 0.555, 0.7567, 0.9195, 0.9887, 0.992, 0.995, 0.9787, 0.9791, 0.9893, 0.9204, 0.9942, 0.6438, 0.9937, 0.9844, 0.8801, 0.9916, 0.8314, 0.9904, 0.9782, 0.243, 0.7231, 0.6985, 0.8158, 0.41, 0.121, 0.03748, 0.6889, 0.8309, 0.8638, 0.9014, 0.9583, 0.9622, 0.9828, 0.9803, 0.9561, 0.9731, 0.965]): _vg.add([_i], _w, 'REPLACE')
_vg = ob_cube.vertex_groups.new(name='Arm.R')
for _i, _w in zip([294, 310, 312, 322, 323, 448, 449, 450, 451, 452, 453, 454, 455, 457, 458, 459, 460, 461, 462, 463, 464, 465, 466, 467, 468, 469, 470, 471, 472, 473, 474, 483, 484, 485, 486, 487, 488, 489, 490, 548, 549, 550, 551, 553, 554, 591, 592, 593, 594, 638, 639, 642, 644, 645, 646, 647, 648], [0.01901, 0.05444, 0.07213, 0.08177, 0.008933, 0.598, 0.1016, 0.6096, 0.1469, 0.5735, 0.5651, 0.05867, 0.4647, 0.4849, 0.01903, 0.1274, 0.03347, 0.127, 0.09327, 0.4732, 0.4724, 0.508, 0.4776, 0.3194, 0.2976, 0.4693, 0.4378, 0.4396, 0.2346, 0.2049, 0.4617, 0.07868, 0.05562, 0.05353, 0.00814, 0.01718, 0.09171, 0.08004, 0.0285, 0.09317, 0.3876, 0.4709, 0.2185, 0.2057, 0.244, 0.2183, 0.4234, 0.6333, 0.04871, 0.06898, 0.0007422, 0.09659, 0.5934, 0.06857, 0.1983, 0.1175, 0.5287]): _vg.add([_i], _w, 'REPLACE')
_vg = ob_cube.vertex_groups.new(name='UpperArm.R')
for _i, _w in zip([310, 312, 322, 448, 450, 451, 452, 453, 455, 457, 459, 461, 462, 463, 464, 465, 466, 467, 468, 469, 470, 471, 472, 473, 474, 475, 476, 477, 478, 479, 480, 481, 482, 483, 484, 485, 486, 487, 488, 489, 490, 491, 492, 493, 494, 495, 496, 497, 498, 508, 509, 510, 511, 512, 513, 549, 550, 551, 553, 554, 591, 592, 593, 638, 644, 645, 646, 647, 648], [0.003551, 0.02906, 0.05317, 0.09265, 0.2602, 0.003588, 0.319, 0.1725, 0.4602, 0.474, 0.07576, 0.06753, 0.003911, 0.4467, 0.4807, 0.3537, 0.481, 0.6217, 0.6451, 0.5155, 0.5531, 0.5318, 0.744, 0.7388, 0.5304, 0.9445, 0.9308, 0.9585, 0.9746, 0.9493, 0.9412, 0.9457, 0.9714, 0.9143, 0.9405, 0.9351, 0.9582, 0.9475, 0.8932, 0.8943, 0.9558, 0.8309, 0.1778, 0.8322, 0.8079, 0.8447, 0.1567, 0.73, 0.8447, 0.06267, 0.1234, 0.1029, 0.1217, 0.06204, 0.03746, 0.3658, 0.3811, 0.09731, 0.1561, 0.1682, 0.1633, 0.3925, 0.1353, 0.04278, 0.09945, 0.01166, 0.1156, 0.04359, 0.1478]): _vg.add([_i], _w, 'REPLACE')
_vg = ob_cube.vertex_groups.new(name='LowerArm.R')
for _i, _w in zip([475, 476, 477, 479, 480, 481, 491, 492, 493, 494, 495, 496, 497, 498, 499, 500, 501, 502, 503, 504, 505, 506, 507, 508, 509, 510, 511, 512, 513, 514, 515, 516, 517, 518, 519, 520, 521, 522, 523, 525, 526, 527, 528, 530, 531, 532, 543, 544, 545, 547], [0.02492, 0.06688, 0.01425, 0.02113, 0.05645, 0.043, 0.1646, 0.8218, 0.1653, 0.1916, 0.1513, 0.8429, 0.2683, 0.1538, 0.9818, 0.9509, 0.9624, 0.9562, 0.9729, 0.9449, 0.9976, 0.9617, 0.9975, 0.938, 0.8754, 0.8954, 0.8776, 0.9355, 0.9548, 0.985, 0.8788, 0.1279, 0.8254, 0.7205, 0.8619, 0.165, 0.8852, 0.8047, 0.09409, 0.1261, 0.08438, 0.06772, 0.05716, 0.1103, 0.02592, 0.06037, 0.03005, 0.03734, 0.009859, 0.002032]): _vg.add([_i], _w, 'REPLACE')
_vg = ob_cube.vertex_groups.new(name='Hand.R')
for _i, _w in zip([515, 517, 518, 519, 521, 522, 523, 524, 525, 526, 527, 528, 529, 530, 531, 532, 533, 534, 535, 536, 537, 538, 539, 540, 541, 542, 543, 544, 545, 546, 547], [0.09948, 0.1375, 0.01164, 0.1219, 0.004083, 0.1003, 0.8689, 0.0349, 0.7983, 0.1995, 0.8892, 0.0378, 0.8749, 0.6684, 0.04903, 0.1227, 0.6848, 0.02533, 0.9263, 0.6477, 0.8552, 0.131, 0.1597, 0.9135, 0.04987, 0.3172, 0.04098, 0.03877, 0.04809, 0.04988, 0.04952]): _vg.add([_i], _w, 'REPLACE')
_vg = ob_cube.vertex_groups.new(name='Arm.L')
for _i, _w in zip([1, 3, 4, 7, 8, 126, 127, 128, 129, 130, 131, 132, 133, 134, 135, 136, 137, 138, 139, 140, 141, 142, 143, 144, 145, 146, 155, 156, 157, 158, 159, 160, 161, 162, 220, 221, 222, 223, 224, 261, 262, 263, 264, 272, 275, 290, 291, 292, 293, 294, 295, 296, 297, 298, 299, 301, 320, 449, 451, 454, 456, 458, 460, 548, 552, 642, 644, 647], [0.1538, 0.1206, 0.05035, 0.1856, 0.01329, 0.6053, 0.6291, 0.5752, 0.6339, 0.4737, 0.4961, 0.2703, 0.1378, 0.1079, 0.4794, 0.4783, 0.5443, 0.4872, 0.33, 0.3026, 0.4721, 0.4413, 0.4434, 0.234, 0.2299, 0.4648, 0.07731, 0.05263, 0.05351, 0.0138, 0.02959, 0.09304, 0.08457, 0.02349, 0.4336, 0.5153, 0.4562, 0.3261, 0.4404, 0.3853, 0.4683, 0.6538, 0.05829, 0.003393, 0.03189, 0.1479, 0.03912, 0.0461, 0.01569, 0.6265, 0.09797, 0.2585, 0.3857, 0.5461, 0.02189, 0.04069, 0.004289, 0.1048, 0.1586, 0.07367, 0.0005846, 0.02442, 0.1016, 0.09872, 0.02216, 0.104, 0.0268, 0.003983]): _vg.add([_i], _w, 'REPLACE')
_vg = ob_cube.vertex_groups.new(name='UpperArm.L')
for _i, _w in zip([1, 3, 7, 126, 127, 128, 129, 130, 131, 132, 133, 134, 135, 136, 137, 138, 139, 140, 141, 142, 143, 144, 145, 146, 147, 148, 149, 150, 151, 152, 153, 154, 155, 156, 157, 158, 159, 160, 161, 162, 163, 164, 165, 166, 167, 168, 169, 170, 180, 181, 182, 183, 184, 185, 220, 221, 222, 223, 224, 261, 262, 263, 290, 294, 295, 296, 297, 298, 451], [0.04088, 0.05651, 0.07604, 0.09196, 0.2579, 0.3119, 0.178, 0.4614, 0.4745, 0.07801, 0.05791, 0.007235, 0.447, 0.4811, 0.3399, 0.4817, 0.6181, 0.6384, 0.5152, 0.5516, 0.5313, 0.7463, 0.7199, 0.5292, 0.9433, 0.9236, 0.9606, 0.9787, 0.9498, 0.9428, 0.9412, 0.9747, 0.9165, 0.9442, 0.9352, 0.9549, 0.941, 0.8932, 0.892, 0.9589, 0.8298, 0.196, 0.838, 0.8304, 0.8464, 0.1639, 0.7261, 0.8556, 0.06623, 0.123, 0.1, 0.1231, 0.05803, 0.03037, 0.3723, 0.3834, 0.1123, 0.1764, 0.1835, 0.1812, 0.3962, 0.1372, 0.06901, 0.1004, 0.0325, 0.1353, 0.05097, 0.1527, 0.004521]): _vg.add([_i], _w, 'REPLACE')
_vg = ob_cube.vertex_groups.new(name='LowerArm.L')
for _i, _w in zip([147, 148, 149, 151, 152, 153, 163, 164, 165, 166, 167, 168, 169, 170, 171, 172, 173, 174, 175, 176, 177, 178, 179, 180, 181, 182, 183, 184, 185, 186, 187, 188, 189, 190, 191, 192, 193, 194, 195, 197, 198, 199, 200, 202, 203, 204, 215, 216, 217], [0.02599, 0.07347, 0.01072, 0.01988, 0.05478, 0.04926, 0.1655, 0.8035, 0.1597, 0.1692, 0.1496, 0.8358, 0.2719, 0.1431, 0.9819, 0.9516, 0.9662, 0.961, 0.9747, 0.9481, 0.9962, 0.9665, 0.9952, 0.9344, 0.876, 0.8984, 0.8761, 0.9399, 0.9586, 0.9849, 0.8763, 0.1289, 0.8337, 0.7328, 0.8652, 0.1659, 0.8673, 0.8169, 0.09308, 0.1204, 0.08146, 0.06508, 0.05483, 0.1039, 0.017, 0.05994, 0.0234, 0.03082, 0.002659]): _vg.add([_i], _w, 'REPLACE')
_vg = ob_cube.vertex_groups.new(name='Hand.L')
for _i, _w in zip([187, 189, 190, 191, 194, 195, 197, 198, 199, 200, 201, 202, 203, 204, 205, 206, 207, 208, 209, 210, 211, 212, 213, 214, 215, 216, 217, 218, 219], [0.06374, 0.1288, 0.002965, 0.1012, 0.09464, 0.7159, 0.7972, 0.1947, 0.8414, 0.009494, 0.02315, 0.6817, 0.002463, 0.1123, 0.6561, 0.02931, 0.9294, 0.6604, 0.8401, 0.1307, 0.1434, 0.9293, 0.08975, 0.3086, 0.003322, 0.002253, 0.007999, 0.009289, 0.008683]): _vg.add([_i], _w, 'REPLACE')
_vg = ob_cube.vertex_groups.new(name='UpperLeg.R')
for _i, _w in zip([9, 11, 12, 13, 14, 15, 16, 17, 42, 43, 44, 45, 46, 49, 51, 265, 309, 311, 314, 315, 316, 317, 319, 321, 323, 324, 325, 326, 327, 328, 329, 330, 331, 332, 333, 334, 335, 336, 337, 338, 339, 340, 341, 342, 343, 344, 345, 346, 347, 348, 349, 350, 351, 352, 353, 354, 355, 356, 357, 358, 359, 360, 361, 362, 363, 364, 365, 366, 367, 368, 369, 370, 371, 372, 373, 374, 375, 376, 377, 378, 379, 380, 381, 382, 383, 384, 385, 386, 387, 388, 389, 390, 391, 392, 397, 398, 399, 436, 437, 438, 439, 440, 441, 442, 443, 444, 445, 446, 447, 461, 594, 595, 643], [0.0993, 0.01664, 0.05865, 0.1004, 0.1146, 0.07325, 0.05013, 0.02565, 0.0005484, 0.001827, 0.02168, 0.02561, 0.02534, 0.01136, 0.02171, 0.02814, 0.7908, 0.3105, 0.1377, 0.04854, 0.3157, 0.05514, 0.222, 0.7567, 0.1713, 0.301, 0.3405, 0.1613, 0.8443, 0.2947, 0.2893, 0.2603, 0.8113, 0.727, 0.64, 0.07677, 0.1166, 0.1226, 0.2231, 0.1565, 0.1393, 0.9907, 0.974, 0.9899, 0.965, 0.9228, 0.9897, 0.9879, 0.985, 0.9797, 0.933, 0.9125, 0.8942, 0.977, 0.9729, 0.6728, 0.5312, 0.9845, 0.9655, 0.9491, 0.8912, 0.7928, 0.9732, 0.8165, 0.7052, 0.9245, 0.3075, 0.8903, 0.728, 0.5723, 0.54, 0.9408, 0.4248, 0.9516, 0.8193, 0.912, 0.6351, 0.8952, 0.9315, 0.9014, 0.9111, 0.9597, 0.9051, 0.906, 0.9025, 0.9004, 0.9246, 0.9523, 0.9597, 0.0007859, 0.07376, 0.01524, 0.007023, 0.1464, 0.08037, 0.1328, 0.1578, 0.72, 0.7115, 0.2564, 0.1572, 0.1483, 0.2895, 0.1499, 0.1428, 0.1486, 0.6163, 0.1281, 0.1136, 0.001162, 0.03721, 0.1679, 0.005627]): _vg.add([_i], _w, 'REPLACE')
_vg = ob_cube.vertex_groups.new(name='LowerLeg.R')
for _i, _w in zip([376, 377, 378, 379, 380, 381, 382, 383, 384, 385, 386, 387, 388, 389, 390, 391, 392, 393, 394, 395, 396, 397, 398, 399, 400, 401, 402, 403, 404, 405, 406, 407, 408, 409, 410, 411, 412, 413, 414, 415, 416, 417, 418, 419, 420, 421, 422, 423, 424, 425, 426, 427, 428, 429, 430, 431, 432, 433, 434, 435, 436, 437, 438, 439, 440, 441, 442, 443, 444, 445, 446, 447, 556, 557, 558, 559, 563, 564, 565, 566, 568, 569, 570, 571, 572, 573, 574, 575, 576, 579, 580, 581, 582, 583, 584, 585, 586, 587, 588, 589, 590], [0.1044, 0.06741, 0.09821, 0.08851, 0.02471, 0.09441, 0.09343, 0.09694, 0.09929, 0.07374, 0.03838, 0.02033, 0.9746, 0.9261, 0.9673, 0.9715, 0.8535, 0.9756, 0.979, 0.9848, 0.9865, 0.9195, 0.8671, 0.8421, 0.9946, 0.9868, 0.9931, 0.9949, 0.9791, 0.9955, 0.9971, 0.9979, 0.997, 0.9895, 0.9836, 0.9789, 0.9974, 0.9963, 0.9971, 0.9988, 0.9961, 0.9982, 0.9993, 0.9995, 0.9992, 0.9971, 0.9963, 0.9961, 0.8982, 0.9688, 0.955, 0.9921, 0.9683, 0.8835, 0.9189, 0.9487, 0.973, 0.9713, 0.9676, 0.9682, 0.2792, 0.288, 0.7433, 0.8427, 0.8517, 0.7103, 0.85, 0.8571, 0.8513, 0.3831, 0.8719, 0.8863, 0.5103, 0.1196, 0.3186, 0.6271, 0.1198, 0.5188, 0.6143, 0.6192, 0.02212, 0.2339, 0.8536, 0.825, 0.8315, 0.8237, 0.8364, 0.1809, 0.8254, 0.3093, 0.959, 0.913, 0.9174, 0.7441, 0.9209, 0.1609, 0.6657, 0.9097, 0.9158, 0.08689, 0.127]): _vg.add([_i], _w, 'REPLACE')
_vg = ob_cube.vertex_groups.new(name='Foot.R')
for _i, _w in zip([424, 425, 426, 428, 429, 430, 431, 432, 433, 434, 435, 555, 556, 557, 558, 559, 560, 561, 562, 563, 564, 565, 566, 567, 568, 569, 570, 571, 572, 573, 574, 575, 576, 577, 578, 579, 580, 581, 582, 583, 584, 585, 586, 587, 588, 589, 590], [0.1018, 0.01219, 0.03996, 0.01313, 0.1165, 0.08111, 0.05131, 0.003993, 0.007244, 0.01457, 0.01329, 1.014, 0.4897, 0.8804, 0.6814, 0.3728, 1.011, 1.015, 0.9843, 0.8802, 0.4812, 0.3857, 0.3808, 1.021, 0.9639, 0.7661, 0.1464, 0.1749, 0.1685, 0.1763, 0.1636, 0.8191, 0.1746, 1.003, 1.0, 0.6907, 0.03205, 0.08698, 0.08252, 0.2559, 0.07908, 0.8391, 0.3343, 0.09021, 0.08417, 0.9131, 0.873]): _vg.add([_i], _w, 'REPLACE')
_vg = ob_cube.vertex_groups.new(name='UpperLeg.L')
for _i, _w in zip([0, 2, 4, 5, 6, 8, 9, 10, 11, 12, 13, 14, 15, 16, 17, 18, 19, 20, 21, 22, 23, 24, 25, 26, 27, 28, 29, 30, 31, 32, 33, 34, 35, 36, 37, 38, 39, 40, 41, 42, 43, 44, 45, 46, 47, 48, 49, 50, 51, 52, 53, 54, 55, 56, 57, 58, 59, 60, 61, 62, 63, 64, 65, 67, 68, 69, 70, 75, 76, 77, 114, 115, 116, 117, 118, 119, 120, 121, 122, 123, 124, 125, 134, 264, 265, 293, 314, 317, 319, 324, 325, 327, 328, 329, 330, 331, 332, 333, 334, 335, 336, 337, 338, 339, 366, 367, 368, 371, 373, 595], [0.8064, 0.3066, 0.05352, 0.3319, 0.7582, 0.1547, 0.1919, 0.1446, 0.8219, 0.7846, 0.6567, 0.4059, 0.1262, 0.09989, 0.1046, 0.9903, 0.9682, 0.9896, 0.9485, 0.8978, 0.9878, 0.9845, 0.9797, 0.9713, 0.8911, 0.8584, 0.8501, 0.9702, 0.9614, 0.5049, 0.402, 0.9834, 0.9483, 0.9244, 0.8423, 0.6743, 0.9729, 0.7967, 0.6594, 0.9009, 0.2149, 0.8301, 0.6168, 0.3614, 0.5146, 0.9303, 0.2623, 0.9524, 0.74, 0.9123, 0.6237, 0.8973, 0.934, 0.9058, 0.9059, 0.9585, 0.9058, 0.9054, 0.9003, 0.8961, 0.9198, 0.947, 0.9556, 0.07004, 0.009185, 0.01263, 0.1446, 0.08263, 0.1332, 0.1572, 0.7171, 0.7104, 0.2458, 0.1491, 0.1571, 0.2977, 0.148, 0.1428, 0.1445, 0.6142, 0.1306, 0.1196, 0.001535, 0.0485, 0.1808, 0.01331, 0.1366, 0.04012, 0.212, 0.1852, 0.08478, 0.005186, 0.1804, 0.2505, 0.242, 0.05214, 0.08836, 0.08592, 0.05134, 0.06983, 0.07566, 0.04676, 0.02118, 0.006937, 0.005216, 0.013, 0.008309, 0.0005941, 0.006089, 0.02393]): _vg.add([_i], _w, 'REPLACE')
_vg = ob_cube.vertex_groups.new(name='LowerLeg.L')
for _i, _w in zip([54, 55, 56, 57, 58, 59, 60, 61, 62, 63, 64, 65, 66, 67, 68, 69, 70, 71, 72, 73, 74, 75, 76, 77, 78, 79, 80, 81, 82, 83, 84, 85, 86, 87, 88, 89, 90, 91, 92, 93, 94, 95, 96, 97, 98, 99, 100, 101, 102, 103, 104, 105, 106, 107, 108, 109, 110, 111, 112, 113, 114, 115, 116, 117, 118, 119, 120, 121, 122, 123, 124, 125, 226, 227, 228, 229, 233, 234, 235, 236, 238, 239, 240, 241, 242, 243, 244, 245, 246, 249, 250, 251, 252, 253, 254, 255, 256, 257, 258, 259, 260], [0.1022, 0.06464, 0.0937, 0.09343, 0.02431, 0.09356, 0.0938, 0.09887, 0.1033, 0.07702, 0.04289, 0.02257, 0.9761, 0.9298, 0.9704, 0.9686, 0.8552, 0.9763, 0.9789, 0.9839, 0.9848, 0.9172, 0.8665, 0.8426, 0.9952, 0.9874, 0.9939, 0.9943, 0.9794, 0.9959, 0.9971, 0.9976, 0.9965, 0.989, 0.9834, 0.9788, 0.9978, 0.9965, 0.9974, 0.9987, 0.9961, 0.9985, 0.9993, 0.9994, 0.999, 0.997, 0.9963, 0.9961, 0.9017, 0.97, 0.9593, 0.9899, 0.9682, 0.8858, 0.9196, 0.9468, 0.9697, 0.9704, 0.9671, 0.9679, 0.2815, 0.2888, 0.7539, 0.8508, 0.8428, 0.7019, 0.8519, 0.8571, 0.8554, 0.3848, 0.8693, 0.8803, 0.5068, 0.1131, 0.3077, 0.6208, 0.07436, 0.5242, 0.6102, 0.6078, 0.02442, 0.2306, 0.8393, 0.8224, 0.8288, 0.8214, 0.8377, 0.1728, 0.8246, 0.3087, 0.952, 0.9118, 0.9189, 0.7495, 0.9192, 0.1607, 0.6589, 0.9084, 0.9151, 0.0854, 0.1236]): _vg.add([_i], _w, 'REPLACE')
_vg = ob_cube.vertex_groups.new(name='Foot.L')
for _i, _w in zip([102, 103, 104, 106, 107, 108, 109, 110, 111, 112, 113, 225, 226, 227, 228, 229, 230, 231, 232, 233, 234, 235, 236, 237, 238, 239, 240, 241, 242, 243, 244, 245, 246, 247, 248, 249, 250, 251, 252, 253, 254, 255, 256, 257, 258, 259, 260], [0.09825, 0.009783, 0.03147, 0.01319, 0.1142, 0.08038, 0.05325, 0.0106, 0.009041, 0.01562, 0.01391, 1.019, 0.4932, 0.8869, 0.6923, 0.3792, 1.01, 1.007, 0.9921, 0.9256, 0.4758, 0.3898, 0.3921, 1.02, 0.9628, 0.7694, 0.1607, 0.1775, 0.1712, 0.1785, 0.1623, 0.8272, 0.1754, 1.003, 1.001, 0.6913, 0.04597, 0.08812, 0.08103, 0.2505, 0.0808, 0.8393, 0.3411, 0.0915, 0.08484, 0.9146, 0.8764]): _vg.add([_i], _w, 'REPLACE')
_vg = ob_cube.vertex_groups.new(name='HandControl.R')
for _i, _w in zip([500, 502, 504, 516, 517, 518, 520, 521, 522, 523, 524, 525, 526, 527, 528, 529, 530, 531, 532, 533, 534, 535, 536, 537, 538, 539, 540, 541, 542, 543, 544, 545, 546, 547], [0.0469, 0.02078, 0.05128, 0.8599, 0.02274, 0.2482, 0.817, 0.08761, 0.09439, 0.02383, 0.9469, 0.07552, 0.716, 0.03598, 0.8989, 0.11, 0.2212, 0.9125, 0.8169, 0.3038, 0.9621, 0.06437, 0.3504, 0.1337, 0.8679, 0.8388, 0.08172, 0.9503, 0.6818, 0.9145, 0.912, 0.921, 0.9258, 0.9242]): _vg.add([_i], _w, 'REPLACE')
_vg = ob_cube.vertex_groups.new(name='HandControl.L')
for _i, _w in zip([172, 174, 176, 187, 188, 189, 190, 191, 192, 193, 194, 195, 196, 197, 198, 199, 200, 201, 202, 203, 204, 205, 206, 207, 208, 209, 210, 211, 212, 213, 214, 215, 216, 217, 218, 219], [0.04674, 0.01448, 0.04811, 0.05903, 0.8671, 0.02375, 0.2404, 0.01536, 0.8222, 0.1261, 0.08799, 0.1909, 0.9981, 0.0823, 0.7238, 0.09342, 0.9154, 0.946, 0.2143, 0.9403, 0.8277, 0.3324, 0.9599, 0.06205, 0.3381, 0.1491, 0.8684, 0.855, 0.06691, 0.9102, 0.6907, 0.9366, 0.9335, 0.9447, 0.9498, 0.9489]): _vg.add([_i], _w, 'REPLACE')
_m = ob_cube.modifiers.new('Armature', 'ARMATURE')
_m.object = ob_armature

# ---- collection membership
scene.collection.objects.link(ob_armature)
scene.collection.objects.link(ob_cube)

# ---- scene / render settings (as saved in the file)
scene.frame_start = 20; scene.frame_end = 60; scene.frame_set(60)
scene.render.engine = 'BLENDER_EEVEE_NEXT'
scene.render.resolution_percentage = 50
scene.render.dither_intensity = 0.0
scene.cycles.use_denoising = False
scene.cycles.samples = 128
scene.cycles.sampling_pattern = 'TABULATED_SOBOL'
scene.cycles.use_adaptive_sampling = False
scene.cycles.use_light_tree = False
scene.cycles.blur_glossy = 0.0
scene.cycles.sample_clamp_indirect = 0.0
scene.view_settings.view_transform = 'Standard'
bpy.context.view_layer.update()

# ---- added for rendering (the .blend has no active camera and no usable light): camera, sun
cam_auto = bpy.data.cameras.new('AutoCamera')
cam_auto.lens = 50.0
cam_auto.sensor_width = 36.0
cam_auto.clip_end = 1000.0
ob_auto_camera = bpy.data.objects.new('AutoCamera', cam_auto)
scene.collection.objects.link(ob_auto_camera)
ob_auto_camera.location = (7.1532, -8.81744, 5.45957)
ob_auto_camera.rotation_euler = (1.09748, -7.21219e-08, 0.694738)
scene.camera = ob_auto_camera
light_auto_sun = bpy.data.lights.new('AutoSun', 'SUN')
light_auto_sun.energy = 3.0
light_auto_sun.angle = 0.0523599
ob_auto_sun = bpy.data.objects.new('AutoSun', light_auto_sun)
scene.collection.objects.link(ob_auto_sun)
ob_auto_sun.rotation_euler = (0.872665, 0.174533, 0.523599)
bpy.context.view_layer.update()
